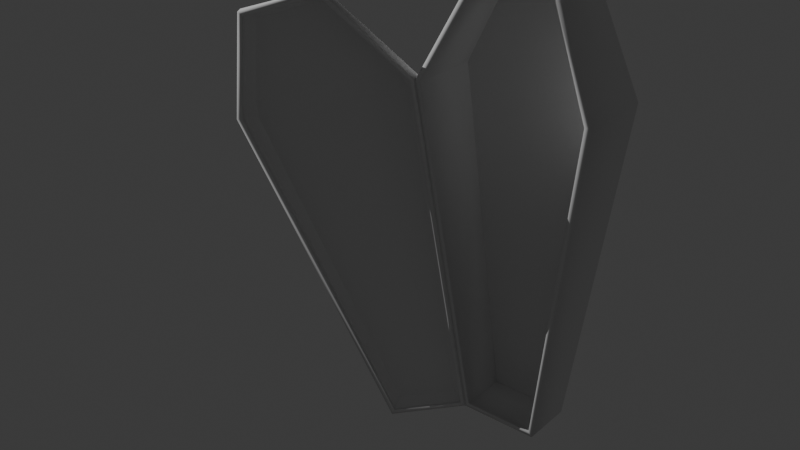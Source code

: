 # Source: coffin.blend  (saved by Blender 4.1.24; exported with 4.5.12 LTS)
import bpy
from mathutils import Matrix  # noqa: F401  (used for matrix-valued properties, if any)

bpy.ops.wm.read_factory_settings(use_empty=True)
scene = bpy.context.scene
scene.name = 'Scene'

# ---- collections
col_collection = bpy.data.collections.new('Collection'); scene.collection.children.link(col_collection)

# ---- materials (node trees are filled in below, after node groups)
mat_material_coffin = bpy.data.materials.new('Material.coffin')
mat_material_coffin.use_transparent_shadow = False
mat_material_coffin.diffuse_color = (0.5866, 0.4196, 0.2098, 1.0)
mat_material_coffin.roughness = 0.8581

# ---- material node trees
mat_material_coffin.use_nodes = True; mat_material_coffin.node_tree.nodes.clear()
_N = mat_material_coffin.node_tree.nodes; _L = mat_material_coffin.node_tree.links
n0 = _N.new('ShaderNodeBsdfPrincipled'); n0.name = 'Principled BSDF'; n0.location = (10, 300)
n0.inputs[2].default_value = 0.7787
n0.inputs[3].default_value = 1.0
n1 = _N.new('ShaderNodeOutputMaterial'); n1.name = 'Material Output'; n1.location = (300, 300)
_L.new(n0.outputs[0], n1.inputs[0])
n1.is_active_output = True

# ---- world
world_world = bpy.data.worlds.new('World'); scene.world = world_world
world_world.use_nodes = True; world_world.node_tree.nodes.clear()
_N = world_world.node_tree.nodes; _L = world_world.node_tree.links
n0 = _N.new('ShaderNodeOutputWorld'); n0.name = 'World Output'; n0.location = (300, 300)
n1 = _N.new('ShaderNodeBackground'); n1.name = 'Background'; n1.location = (10, 300)
n1.inputs[0].default_value = (0.05088, 0.05088, 0.05088, 1.0)
_L.new(n1.outputs[0], n0.inputs[0])
n0.is_active_output = True
world_world.color = (0.05088, 0.05088, 0.05088)
world_world.use_sun_shadow = False
world_world.sun_shadow_jitter_overblur = 0.0

# ---- lights
light_point_001 = bpy.data.lights.new('Point.001', 'POINT')
light_point_001.transmission_factor = 0.0
light_point_001.energy = 800.0
light_point_001.shadow_maximum_resolution = 0.006
light_point_001.use_absolute_resolution = True

# ---- meshes
me_cube = bpy.data.meshes.new('Cube')
me_cube.from_pydata([(-0.1984, -0.008775, 0.0), (-0.1984, -0.008775, 2.2), (0.1984, -0.008775, 0.0), (0.1984, -0.008775, 2.2), (-0.4437, -0.008775, 1.694), (0.4437, -0.008775, 1.694), (-0.1984, -0.2722, 0.0), (-0.1984, -0.3035, 2.2), (0.1984, -0.2722, 0.0), (0.1984, -0.3035, 2.2), (0.4437, -0.3865, 1.694), (-0.4437, -0.3865, 1.694)], [], [(11, 7, 1, 4), (4, 1, 3, 5), (0, 4, 5, 2), (6, 11, 4, 0), (2, 5, 10, 8), (3, 1, 7, 9), (0, 2, 8, 6), (5, 3, 9, 10)])
me_cube.polygons.foreach_set('use_smooth', [True] * 8)
_k = set([(0, 2), (0, 4), (0, 6), (1, 3), (1, 4), (1, 7), (2, 5), (2, 8), (3, 5), (3, 9), (4, 11), (5, 10)])
me_cube.attributes.new('sharp_edge', 'BOOLEAN', 'EDGE').data.foreach_set('value', [ (min(e.vertices), max(e.vertices)) in _k for e in me_cube.edges])
_uv = me_cube.uv_layers.new(name='UVMap')
_uv.uv.foreach_set('vector', [0.5675, 0.05775, 0.625, 0.05775, 0.625, 0.25, 0.5675, 0.25, 0.5675, 0.25, 0.625, 0.25, 0.625, 0.5, 0.5675, 0.5, 0.375, 0.25, 0.5675, 0.25, 0.5675, 0.5, 0.375, 0.5, 0.375, 0.05775, 0.5675, 0.05775, 0.5675, 0.25, 0.375, 0.25, 0.375, 0.5, 0.5675, 0.5, 0.5675, 0.6922, 0.375, 0.6922, 0.625, 0.5, 0.875, 0.5, 0.875, 0.6922, 0.625, 0.6922, 0.125, 0.5, 0.375, 0.5, 0.375, 0.6922, 0.125, 0.6922, 0.5675, 0.5, 0.625, 0.5, 0.625, 0.6922, 0.5675, 0.6922])
me_cube.materials.append(mat_material_coffin)
me_cube.update()
me_cube_001 = bpy.data.meshes.new('Cube.001')
me_cube_001.from_pydata([(0.1226, 0.05716, -0.847), (0.1226, 0.02589, 1.353), (0.5195, 0.05716, -0.847), (0.5195, 0.02589, 1.353), (0.7647, -0.05716, 0.847), (-0.1226, -0.05716, 0.847), (0.1659, -0.02634, -0.7972), (0.1226, 0.02837, -0.847), (0.1543, -0.07307, 1.304), (0.1226, -0.01226, 1.353), (0.4761, -0.02634, -0.7972), (0.5195, 0.02837, -0.847), (0.4878, -0.07307, 1.304), (0.5195, -0.01226, 1.353), (-0.1226, -0.1203, 0.847), (-0.0649, -0.1663, 0.7972), (-0.04359, -0.1602, 0.8959), (0.7647, -0.1203, 0.847), (0.6857, -0.1602, 0.8959), (0.707, -0.1663, 0.7972)], [], [(3, 1, 9, 13), (10, 19, 15, 6), (2, 4, 17, 11), (14, 9, 1, 5), (4, 3, 13, 17), (0, 2, 11, 7), (18, 12, 8, 16), (14, 15, 16), (17, 18, 19), (16, 8, 9, 14), (19, 10, 11, 17), (7, 11, 10, 6), (13, 9, 8, 12), (6, 15, 14, 7), (12, 18, 17, 13), (18, 16, 15, 19), (7, 14, 5, 0)])
me_cube_001.polygons.foreach_set('use_smooth', [True] * 17)
_k = set([(0, 7), (1, 9), (2, 11), (3, 13), (4, 17), (5, 14), (6, 7), (6, 10), (6, 15), (7, 11), (7, 14), (8, 9), (8, 12), (8, 16), (9, 13), (9, 14), (10, 11), (10, 19), (11, 17), (12, 13), (12, 18), (13, 17), (14, 15), (14, 16), (15, 16), (15, 19), (16, 18), (17, 18), (17, 19), (18, 19)])
me_cube_001.attributes.new('sharp_edge', 'BOOLEAN', 'EDGE').data.foreach_set('value', [ (min(e.vertices), max(e.vertices)) in _k for e in me_cube_001.edges])
_uv = me_cube_001.uv_layers.new(name='UVMap')
_uv.uv.foreach_set('vector', [0.625, 0.6922, 0.875, 0.6922, 0.875, 0.7171, 0.625, 0.7171, 0.3807, 0.7791, 0.5618, 0.7652, 0.5618, 0.9848, 0.3807, 0.9709, 0.375, 0.6922, 0.5675, 0.6922, 0.5675, 0.7244, 0.375, 0.7133, 0.5675, 0.02563, 0.625, 0.03286, 0.625, 0.05775, 0.5675, 0.05775, 0.5675, 0.6922, 0.625, 0.6922, 0.625, 0.7171, 0.5675, 0.7244, 0.125, 0.6922, 0.375, 0.6922, 0.375, 0.7133, 0.125, 0.7133, 0.5731, 0.7673, 0.6194, 0.7769, 0.6194, 0.9731, 0.5731, 0.9827, 0.567, 1.0, 0.5618, 0.9848, 0.5675, 0.9777, 0.5675, 0.7244, 0.5731, 0.7673, 0.5618, 0.7652, 0.5731, 0.9827, 0.6194, 0.9731, 0.625, 1.0, 0.5685, 1.0, 0.5618, 0.7652, 0.3807, 0.7791, 0.375, 0.7133, 0.5675, 0.7244, 0.375, 1.0, 0.375, 0.75, 0.3807, 0.7791, 0.3807, 0.9709, 0.625, 0.75, 0.625, 1.0, 0.6194, 0.9731, 0.6194, 0.7769, 0.3807, 0.9709, 0.5618, 0.9848, 0.567, 1.0, 0.375, 1.0, 0.6194, 0.7769, 0.5731, 0.7673, 0.5675, 0.7244, 0.625, 0.7171, 0.5731, 0.7673, 0.5731, 0.9827, 0.5618, 0.9848, 0.5618, 0.7652, 0.375, 0.03674, 0.5675, 0.02563, 0.5675, 0.05775, 0.375, 0.05775])
me_cube_001.materials.append(mat_material_coffin)
me_cube_001.update()

# ---- objects
ob_point = bpy.data.objects.new('Point', light_point_001)
ob_coffin = bpy.data.objects.new('coffin', me_cube)
ob_coffin_door = bpy.data.objects.new('coffin.door', me_cube_001)

# ---- transforms, parenting, visibility, modifiers, constraints
ob_point.location = (-5.352, -2.16, 4.498)
ob_coffin.location = (0.0, 0.0, 0.0)
_m = ob_coffin.modifiers.new('Solidify', 'SOLIDIFY')
_m.thickness = 0.03
ob_coffin_door.location = (-0.321, -0.3294, 0.847)
ob_coffin_door.rotation_euler = (-0.06398, 0.3018, -2.684)
_m = ob_coffin_door.modifiers.new('Solidify', 'SOLIDIFY')
_m.thickness = 0.03

# ---- collection membership
col_collection.objects.link(ob_point)
col_collection.objects.link(ob_coffin)
col_collection.objects.link(ob_coffin_door)

# ---- scene / render settings (as saved in the file)
scene.frame_start = 1; scene.frame_end = 250; scene.frame_set(1)
scene.render.engine = 'BLENDER_EEVEE_NEXT'
scene.cycles.sampling_pattern = 'TABULATED_SOBOL'
scene.eevee.ray_tracing_options.trace_max_roughness = 0.0
bpy.context.view_layer.update()

# ---- added for rendering (the .blend has no active camera): camera
cam_auto = bpy.data.cameras.new('AutoCamera')
cam_auto.lens = 50.0
cam_auto.sensor_width = 36.0
cam_auto.clip_end = 1000.0
ob_auto_camera = bpy.data.objects.new('AutoCamera', cam_auto)
scene.collection.objects.link(ob_auto_camera)
ob_auto_camera.location = (2.4598, -3.97405, 3.34457)
ob_auto_camera.rotation_euler = (1.09748, -7.21219e-08, 0.694738)
scene.camera = ob_auto_camera
bpy.context.view_layer.update()
